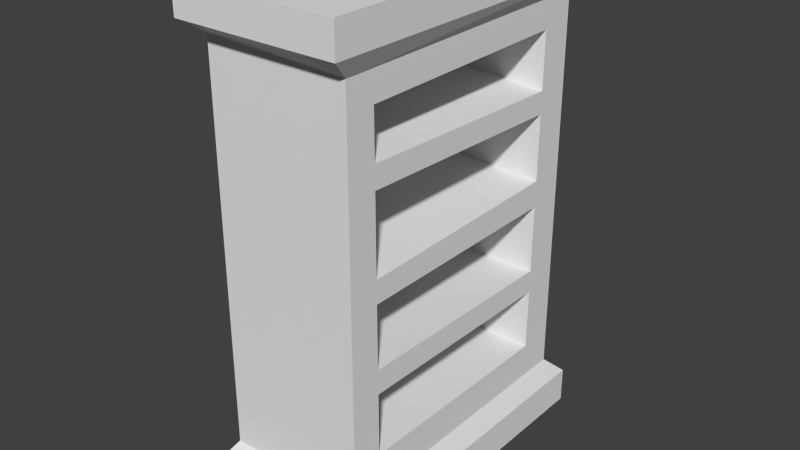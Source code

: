 # Source: bookcase.blend  (saved by Blender 2.73.0; exported with 4.5.12 LTS)
import bpy
from mathutils import Matrix  # noqa: F401  (used for matrix-valued properties, if any)

bpy.ops.wm.read_factory_settings(use_empty=True)
scene = bpy.context.scene
scene.name = 'Scene'

# ---- collections
col_collection_1 = bpy.data.collections.new('Collection 1'); scene.collection.children.link(col_collection_1)

# ---- world
world_world = bpy.data.worlds.new('World'); scene.world = world_world
world_world.color = (0.05088, 0.05088, 0.05088)
world_world.use_sun_shadow = False
world_world.sun_shadow_jitter_overblur = 0.0
world_world.cycles.sampling_method = 'MANUAL'
world_world.cycles.sample_map_resolution = 256

# ---- meshes
me_cube = bpy.data.meshes.new('Cube')
me_cube.from_pydata([(-1.152, -1.152, 0.05549), (-1.152, 1.152, 0.05549), (1.152, 1.152, 0.05549), (1.152, -1.152, 0.05549), (-1.149, -1.149, 1.731), (-1.149, 1.149, 1.731), (1.149, 1.149, 1.731), (1.149, -1.149, 1.731), (-1.0, 1.0, 1.651), (1.0, 1.0, 1.666), (1.0, -1.0, 1.655), (-1.0, -1.0, 1.674), (-1.0, 1.0, 0.1387), (1.0, 1.0, 0.1363), (-1.0, -1.0, 0.1295), (1.0, -1.0, 0.1339), (-1.152, -1.152, -0.08753), (-1.152, 1.152, -0.08753), (1.152, 1.152, -0.08753), (1.152, -1.152, -0.08753), (-1.149, -1.149, 1.856), (-1.149, 1.149, 1.856), (1.149, 1.149, 1.856), (1.149, -1.149, 1.856), (-0.6071, 0.7511, 0.2727), (-0.6071, -0.7835, 0.2779), (-0.6071, -0.7948, 1.383), (-0.6071, -0.7937, 1.274), (1.0, -0.7965, 1.546), (1.0, 0.7656, 1.555), (1.0, 0.7511, 0.2727), (-0.6071, 0.7656, 1.555), (-0.6071, -0.7965, 1.546), (1.0, -0.7835, 0.2779), (1.0, -0.7946, 1.359), (1.0, -0.7937, 1.271), (-0.6071, -0.7908, 0.9872), (-0.6071, -0.7896, 0.878), (1.0, -0.7909, 0.964), (1.0, -0.79, 0.8742), (-0.6071, -0.7873, 0.6157), (1.0, -0.7874, 0.6251), (-0.6071, -0.7861, 0.4965), (1.0, -0.7864, 0.5283), (-0.6071, 0.7549, 0.6049), (1.0, 0.7549, 0.61), (-0.6071, 0.7538, 0.5069), (1.0, 0.7539, 0.5188), (-0.6071, 0.7592, 1.003), (-0.6071, 0.7579, 0.8744), (1.0, 0.759, 0.9853), (1.0, 0.758, 0.8807), (-0.6071, 0.7635, 1.368), (-0.6071, 0.7623, 1.262), (1.0, 0.7631, 1.333), (1.0, 0.7621, 1.246)], [], [(14, 12, 1, 0), (12, 13, 2, 1), (13, 15, 3, 2), (15, 14, 0, 3), (3, 0, 16, 19), (4, 7, 23, 20), (6, 7, 10, 9), (7, 4, 11, 10), (4, 5, 8, 11), (5, 6, 9, 8), (35, 27, 53, 55), (10, 11, 14, 15), (11, 8, 12, 14), (8, 9, 13, 12), (16, 17, 18, 19), (2, 3, 19, 18), (1, 2, 18, 17), (0, 1, 17, 16), (23, 22, 21, 20), (7, 6, 22, 23), (6, 5, 21, 22), (5, 4, 20, 21), (9, 10, 28, 29, 54, 55, 50, 51, 45, 47, 30, 13), (10, 15, 13, 30, 33, 43, 41, 39, 38, 35, 34, 28), (33, 30, 24, 25), (32, 26, 27, 36, 37, 40, 42, 25, 24, 46, 44, 49, 48, 53, 52, 31), (29, 28, 32, 31), (28, 34, 26, 32), (35, 38, 36, 27), (43, 33, 25, 42), (39, 37, 49, 51), (39, 41, 40, 37), (43, 42, 46, 47), (50, 55, 53, 48), (41, 43, 47, 45), (40, 41, 45, 44), (30, 47, 46, 24), (36, 38, 50, 48), (38, 39, 51, 50), (45, 51, 49, 44), (26, 34, 54, 52), (34, 35, 55, 54), (52, 54, 29, 31)])
_uv = me_cube.uv_layers.new(name='UVMap')
_uv.uv.foreach_set('vector', [0.08903, 0.9579, 0.1667, 0.958, 0.171, 0.9658, 0.08169, 0.9657, 0.1103, 0.9493, 0.1424, 0.9493, 0.1449, 0.9538, 0.1078, 0.9538, 0.1667, 0.8558, 0.08911, 0.8557, 0.08169, 0.848, 0.171, 0.848, 0.1424, 0.8677, 0.1103, 0.8676, 0.1079, 0.8599, 0.1449, 0.8599, 0.3681, 0.8925, 0.3019, 0.8925, 0.3019, 0.8849, 0.3681, 0.8849, 0.3709, 0.8171, 0.3146, 0.8171, 0.3146, 0.8139, 0.3709, 0.8139, 0.05197, 0.8603, 0.1827, 0.8602, 0.1722, 0.8639, 0.0588, 0.864, 0.08913, 0.8231, 0.1454, 0.8231, 0.1418, 0.833, 0.09278, 0.8335, 0.1827, 0.9165, 0.05197, 0.9166, 0.05841, 0.9129, 0.1727, 0.9129, 0.1455, 0.9538, 0.08922, 0.9538, 0.09286, 0.9469, 0.1418, 0.9473, 0.1094, 0.9151, 0.1094, 0.8771, 0.1651, 0.8771, 0.1651, 0.9151, 0.2951, 0.8967, 0.3402, 0.8957, 0.3402, 0.971, 0.2951, 0.9708, 0.3402, 0.8957, 0.2951, 0.8946, 0.2951, 0.8209, 0.3402, 0.8205, 0.3402, 0.8972, 0.3853, 0.8965, 0.3853, 0.971, 0.3402, 0.9709, 0.3296, 0.847, 0.3733, 0.847, 0.3733, 0.884, 0.3296, 0.884, 0.3019, 0.8773, 0.3681, 0.8773, 0.3681, 0.8849, 0.3019, 0.8849, 0.3019, 0.8925, 0.3681, 0.8925, 0.3681, 0.9001, 0.3019, 0.9001, 0.3019, 0.9001, 0.3681, 0.9001, 0.3681, 0.9077, 0.3019, 0.9077, 0.4057, 0.8736, 0.3613, 0.8736, 0.3613, 0.8437, 0.4057, 0.8437, 0.3706, 0.9552, 0.3143, 0.9552, 0.3143, 0.9474, 0.3706, 0.9474, 0.349, 0.8515, 0.2808, 0.8515, 0.2808, 0.8465, 0.349, 0.8465, 0.349, 0.8565, 0.2808, 0.8565, 0.2808, 0.8515, 0.349, 0.8515, 0.3224, 0.7987, 0.3758, 0.7991, 0.3703, 0.8048, 0.3286, 0.8045, 0.3287, 0.816, 0.3287, 0.8205, 0.3288, 0.8341, 0.3289, 0.8395, 0.329, 0.8536, 0.329, 0.8583, 0.3291, 0.8711, 0.3224, 0.8782, 0.3758, 0.7991, 0.3758, 0.8782, 0.3224, 0.8782, 0.3291, 0.8711, 0.37, 0.8707, 0.3701, 0.8577, 0.3701, 0.8527, 0.3702, 0.8397, 0.3702, 0.8351, 0.3703, 0.8191, 0.3703, 0.8145, 0.3703, 0.8048, 0.3424, 0.8925, 0.3906, 0.8925, 0.3906, 0.9188, 0.3424, 0.9188, 0.2912, 0.9449, 0.2912, 0.9364, 0.2912, 0.9307, 0.2913, 0.9158, 0.2913, 0.9102, 0.2913, 0.8965, 0.2913, 0.8903, 0.2914, 0.8789, 0.3323, 0.8782, 0.3324, 0.8904, 0.3325, 0.8955, 0.3326, 0.9095, 0.3327, 0.9162, 0.3328, 0.9296, 0.3328, 0.9351, 0.3329, 0.9449, 0.3758, 0.8782, 0.3758, 0.9594, 0.3329, 0.9594, 0.3329, 0.8782, 0.29, 0.9846, 0.29, 0.9749, 0.3329, 0.9762, 0.3329, 0.9846, 0.29, 0.9608, 0.29, 0.9449, 0.3329, 0.9459, 0.3329, 0.9608, 0.3758, 0.9594, 0.3758, 0.9724, 0.3329, 0.9724, 0.3329, 0.9611, 0.1753, 0.8845, 0.1753, 0.9218, 0.1163, 0.9218, 0.1163, 0.8845, 0.2795, 0.8121, 0.2795, 0.7992, 0.3224, 0.7987, 0.3224, 0.8123, 0.1231, 0.8816, 0.1231, 0.8438, 0.1558, 0.8438, 0.1558, 0.8816, 0.3224, 0.8123, 0.3223, 0.8259, 0.2794, 0.8259, 0.2795, 0.8124, 0.03448, 0.9097, 0.03462, 0.9034, 0.1458, 0.9038, 0.1458, 0.9097, 0.09034, 0.8816, 0.09033, 0.8438, 0.1231, 0.8438, 0.1231, 0.8816, 0.3329, 0.9852, 0.3329, 0.9724, 0.3758, 0.9731, 0.3758, 0.9852, 0.05729, 0.9218, 0.05729, 0.8845, 0.1163, 0.8845, 0.1163, 0.9218, 0.1647, 0.9372, 0.1647, 0.9422, 0.07207, 0.9427, 0.07195, 0.9368, 0.29, 0.9749, 0.29, 0.9608, 0.3329, 0.9609, 0.3329, 0.9749, 0.05363, 0.9151, 0.05365, 0.8771, 0.1094, 0.8771, 0.1094, 0.9151, 0.07663, 0.9504, 0.07674, 0.9465, 0.1452, 0.9465, 0.1451, 0.9504, 0.3224, 0.8356, 0.2795, 0.8374, 0.2795, 0.8259, 0.3224, 0.8259])
me_cube.use_remesh_preserve_volume = False
me_cube.use_remesh_preserve_attributes = False
me_cube.use_mirror_vertex_groups = False
me_cube.update()

# ---- objects
ob_cube = bpy.data.objects.new('Cube', me_cube)

# ---- transforms, parenting, visibility, modifiers, constraints
ob_cube.location = (0.03196, 0.05121, 0.1017)
ob_cube.scale = (0.4947, 1.0, 1.74)
ob_cube.lineart.crease_threshold = 0.0

# ---- collection membership
col_collection_1.objects.link(ob_cube)

# ---- scene / render settings (as saved in the file)
scene.frame_start = 1; scene.frame_end = 250; scene.frame_set(127)
scene.render.engine = 'BLENDER_EEVEE_NEXT'
scene.render.resolution_percentage = 50
scene.render.dither_intensity = 0.0
scene.cycles.use_denoising = False
scene.cycles.samples = 10
scene.cycles.sampling_pattern = 'TABULATED_SOBOL'
scene.cycles.light_sampling_threshold = 0.0
scene.cycles.use_adaptive_sampling = False
scene.cycles.use_light_tree = False
scene.cycles.blur_glossy = 0.0
scene.cycles.pixel_filter_type = 'GAUSSIAN'
scene.cycles.sample_clamp_indirect = 0.0
scene.view_settings.view_transform = 'Standard'
bpy.context.view_layer.update()

# ---- added for rendering (the .blend has no active camera and no usable light): camera, sun
cam_auto = bpy.data.cameras.new('AutoCamera')
cam_auto.lens = 50.0
cam_auto.sensor_width = 36.0
cam_auto.clip_end = 1000.0
ob_auto_camera = bpy.data.objects.new('AutoCamera', cam_auto)
scene.collection.objects.link(ob_auto_camera)
ob_auto_camera.location = (3.96263, -4.66559, 4.78492)
ob_auto_camera.rotation_euler = (1.09748, -7.21219e-08, 0.694738)
scene.camera = ob_auto_camera
light_auto_sun = bpy.data.lights.new('AutoSun', 'SUN')
light_auto_sun.energy = 3.0
light_auto_sun.angle = 0.0523599
ob_auto_sun = bpy.data.objects.new('AutoSun', light_auto_sun)
scene.collection.objects.link(ob_auto_sun)
ob_auto_sun.rotation_euler = (0.872665, 0.174533, 0.523599)
bpy.context.view_layer.update()
